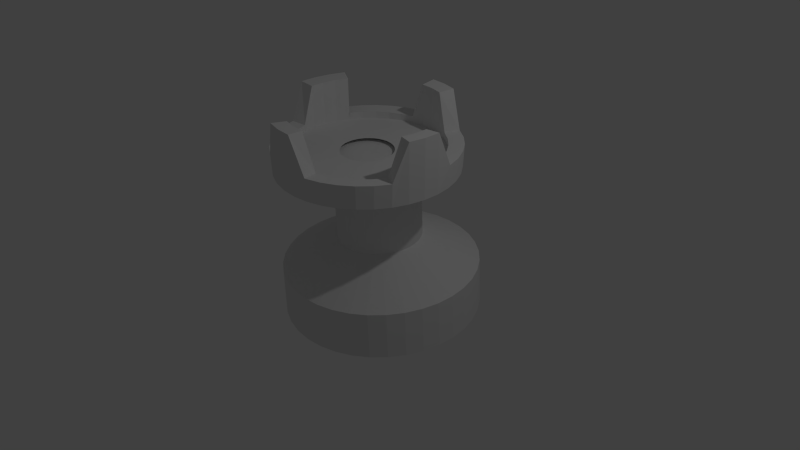 # Source: whiterookwithtop.blend  (saved by Blender 2.68.0; exported with 4.5.12 LTS)
import bpy
from mathutils import Matrix  # noqa: F401  (used for matrix-valued properties, if any)

bpy.ops.wm.read_factory_settings(use_empty=True)
scene = bpy.context.scene
scene.name = 'Scene'

# ---- collections
col_collection_1 = bpy.data.collections.new('Collection 1'); scene.collection.children.link(col_collection_1)

# ---- materials (node trees are filled in below, after node groups)
mat_material = bpy.data.materials.new('Material')
mat_material.alpha_threshold = 0.0
mat_material.use_transparent_shadow = False
mat_material.roughness = 0.5
mat_material.line_color = (0.0, 0.0, 0.0, 1.0)

# ---- material node trees

# ---- world
world_world = bpy.data.worlds.new('World'); scene.world = world_world
world_world.color = (0.05088, 0.05088, 0.05088)
world_world.use_sun_shadow = False
world_world.sun_shadow_jitter_overblur = 0.0
world_world.cycles.sampling_method = 'MANUAL'
world_world.cycles.sample_map_resolution = 256

# ---- cameras
cam_camera = bpy.data.cameras.new('Camera')
cam_camera.clip_end = 100.0
cam_camera.lens = 35.0
cam_camera.sensor_width = 32.0
cam_camera.sensor_height = 18.0
cam_camera.ortho_scale = 7.314
cam_camera.dof.focus_distance = 0.0
cam_camera.dof.aperture_fstop = 128.0

# ---- lights
light_lamp = bpy.data.lights.new('Lamp', 'POINT')
light_lamp.transmission_factor = 0.0
light_lamp.cutoff_distance = 30.0
light_lamp.energy = 100.0
light_lamp.shadow_buffer_clip_start = 1.001
light_lamp.shadow_soft_size = 0.1
light_lamp.shadow_maximum_resolution = 0.006
light_lamp.use_absolute_resolution = True
light_lamp.cycles.use_multiple_importance_sampling = False

# ---- meshes
me_cube = bpy.data.meshes.new('Cube')
me_cube.from_pydata([(0.7653, 1.194, -0.6924), (0.7846, 1.143, -0.06794), (0.3308, 0.5544, 0.296), (-0.0694, 0.1962, -0.7259), (0.3785, 0.4776, 1.419), (0.02036, 0.04946, 1.405), (0.5811, 1.322, -0.6758), (0.602, 1.269, -0.05151), (0.2528, 0.6086, 0.303), (-0.06774, 0.195, -0.7261), (0.3004, 0.5318, 1.426), (0.02202, 0.04831, 1.405), (0.3775, 1.416, -0.6608), (0.4001, 1.363, -0.03659), (0.1666, 0.6484, 0.3094), (-0.0659, 0.1942, -0.7262), (0.2141, 0.5717, 1.433), (0.02385, 0.04746, 1.405), (0.1605, 1.473, -0.6477), (0.1849, 1.419, -0.02362), (0.07467, 0.6726, 0.3149), (-0.06395, 0.1937, -0.7264), (0.1221, 0.5959, 1.438), (0.02581, 0.04695, 1.405), (-0.0633, 1.492, -0.637), (-0.03697, 1.438, -0.013), (-0.02008, 0.6805, 0.3194), (-0.06193, 0.1935, -0.7264), (0.02724, 0.6038, 1.443), (0.02782, 0.04678, 1.404), (-0.287, 1.471, -0.629), (-0.2588, 1.418, -0.005052), (-0.1148, 0.6718, 0.3228), (-0.05992, 0.1937, -0.7265), (-0.06761, 0.5951, 1.446), (0.02984, 0.04696, 1.404), (-0.5039, 1.412, -0.6239), (-0.4739, 1.359, -1.428e-05), (-0.2066, 0.6469, 0.325), (-0.05796, 0.1942, -0.7266), (-0.1596, 0.5702, 1.448), (0.03179, 0.04749, 1.404), (-0.7074, 1.317, -0.6219), (-0.6756, 1.264, 0.001958), (-0.2928, 0.6064, 0.3258), (-0.05613, 0.1951, -0.7266), (-0.2458, 0.5297, 1.449), (0.03363, 0.04835, 1.404), (-0.8912, 1.187, -0.6231), (-0.8579, 1.136, 0.0008042), (-0.3706, 0.5517, 0.3253), (-0.05447, 0.1962, -0.7266), (-0.3238, 0.4748, 1.449), (0.03528, 0.04952, 1.404), (-1.05, 1.028, -0.6274), (-1.015, 0.9783, -0.00344), (-0.4378, 0.4842, 0.3235), (-0.05304, 0.1977, -0.7265), (-0.391, 0.4073, 1.447), (0.03671, 0.05095, 1.404), (-1.179, 0.844, -0.6346), (-1.143, 0.7956, -0.01064), (-0.4923, 0.4062, 0.3204), (-0.05188, 0.1993, -0.7265), (-0.4455, 0.3292, 1.444), (0.03787, 0.05261, 1.404), (-1.273, 0.6404, -0.6447), (-1.237, 0.5937, -0.02059), (-0.5324, 0.32, 0.3162), (-0.05103, 0.2012, -0.7264), (-0.4857, 0.2429, 1.44), (0.03873, 0.05445, 1.405), (-1.331, 0.4235, -0.6571), (-1.294, 0.3787, -0.03298), (-0.5569, 0.2282, 0.3109), (-0.05051, 0.2031, -0.7263), (-0.5102, 0.151, 1.434), (0.03925, 0.0564, 1.405), (-1.35, 0.2, -0.6717), (-1.313, 0.157, -0.04743), (-0.5651, 0.1336, 0.3047), (-0.05034, 0.2051, -0.7261), (-0.5184, 0.05622, 1.428), (0.03942, 0.05841, 1.405), (-1.331, -0.02332, -0.6879), (-1.294, -0.06441, -0.06351), (-0.5567, 0.039, 0.2979), (-0.05051, 0.2072, -0.726), (-0.51, -0.03846, 1.421), (0.03924, 0.06043, 1.405), (-1.272, -0.2397, -0.7053), (-1.236, -0.279, -0.08072), (-0.532, -0.05263, 0.2905), (-0.05104, 0.2091, -0.7258), (-0.4853, -0.1302, 1.414), (0.03872, 0.06238, 1.405), (-1.177, -0.4426, -0.7233), (-1.141, -0.4802, -0.09855), (-0.4917, -0.1385, 0.2829), (-0.0519, 0.2109, -0.7257), (-0.445, -0.2162, 1.406), (0.03786, 0.0642, 1.405), (-1.048, -0.6258, -0.7413), (-1.014, -0.6618, -0.1164), (-0.4371, -0.2161, 0.2753), (-0.05306, 0.2126, -0.7255), (-0.3903, -0.2939, 1.399), (0.0367, 0.06585, 1.405), (-0.8891, -0.7838, -0.7589), (-0.8559, -0.8185, -0.1339), (-0.3698, -0.283, 0.2678), (-0.05449, 0.214, -0.7253), (-0.3229, -0.3608, 1.391), (0.03527, 0.06728, 1.406), (-0.705, -0.9117, -0.7755), (-0.6733, -0.9453, -0.1503), (-0.2918, -0.3371, 0.2608), (-0.05615, 0.2152, -0.7252), (-0.2448, -0.4151, 1.384), (0.03361, 0.06843, 1.406), (-0.5014, -1.006, -0.7905), (-0.4714, -1.038, -0.1652), (-0.2056, -0.3769, 0.2544), (-0.05799, 0.216, -0.7251), (-0.1585, -0.4549, 1.378), (0.03177, 0.06928, 1.406), (-0.2844, -1.063, -0.8036), (-0.2562, -1.095, -0.1782), (-0.1137, -0.4012, 0.2489), (-0.05994, 0.2165, -0.7249), (-0.06648, -0.4792, 1.372), (0.02982, 0.06979, 1.406), (-0.06059, -1.082, -0.8143), (-0.03428, -1.114, -0.1888), (-0.01893, -0.4091, 0.2444), (-0.06196, 0.2167, -0.7248), (0.02839, -0.4871, 1.368), (0.0278, 0.06996, 1.406), (0.1631, -1.061, -0.8223), (0.1876, -1.093, -0.1968), (0.0758, -0.4004, 0.241), (-0.06397, 0.2165, -0.7248), (0.1232, -0.4784, 1.364), (0.02579, 0.06978, 1.406), (0.38, -1.002, -0.8274), (0.4026, -1.035, -0.2018), (0.1676, -0.3755, 0.2388), (-0.06593, 0.216, -0.7247), (0.2152, -0.4534, 1.362), (0.02383, 0.06924, 1.406), (0.5835, -0.9066, -0.8294), (0.6044, -0.9403, -0.2038), (0.2538, -0.335, 0.238), (-0.06776, 0.2151, -0.7247), (0.3014, -0.4129, 1.361), (0.022, 0.06838, 1.406), (0.7673, -0.7772, -0.8282), (0.7867, -0.812, -0.2026), (0.3316, -0.2802, 0.2385), (-0.06942, 0.2139, -0.7247), (0.3794, -0.3581, 1.362), (0.02034, 0.06722, 1.406), (0.926, -0.618, -0.8239), (0.944, -0.6541, -0.1984), (0.3988, -0.2128, 0.2403), (-0.07085, 0.2125, -0.7248), (0.4466, -0.2906, 1.364), (0.01891, 0.06578, 1.406), (1.055, -0.4338, -0.8167), (1.072, -0.4715, -0.1912), (0.4533, -0.1348, 0.2433), (-0.072, 0.2108, -0.7248), (0.5012, -0.2125, 1.367), (0.01775, 0.06412, 1.406), (1.149, -0.2302, -0.8066), (1.165, -0.2695, -0.1812), (0.4934, -0.04859, 0.2476), (-0.07286, 0.209, -0.7249), (0.5413, -0.1262, 1.371), (0.0169, 0.06229, 1.406), (1.207, -0.01333, -0.7941), (1.223, -0.0545, -0.1688), (0.5179, 0.04323, 0.2529), (-0.07338, 0.2071, -0.725), (0.5659, -0.03423, 1.376), (0.01638, 0.06034, 1.406), (1.227, 0.2102, -0.7796), (1.242, 0.1671, -0.1544), (0.5261, 0.1379, 0.2591), (-0.07355, 0.205, -0.7252), (0.5741, 0.06052, 1.382), (0.0162, 0.05832, 1.406), (1.207, 0.4335, -0.7634), (1.222, 0.3886, -0.1383), (0.5177, 0.2324, 0.2659), (-0.07337, 0.203, -0.7253), (0.5657, 0.1552, 1.389), (0.01638, 0.05631, 1.406), (1.148, 0.6499, -0.746), (1.165, 0.6031, -0.1211), (0.493, 0.3241, 0.2733), (-0.07285, 0.2011, -0.7255), (0.5409, 0.2469, 1.397), (0.01691, 0.05436, 1.405), (1.053, 0.8528, -0.728), (1.07, 0.8043, -0.1033), (0.4527, 0.41, 0.2809), (-0.07199, 0.1993, -0.7256), (0.5006, 0.333, 1.404), (0.01777, 0.05253, 1.405), (0.9242, 1.036, -0.71), (0.9423, 0.986, -0.08536), (0.3981, 0.4875, 0.2885), (-0.07083, 0.1976, -0.7258), (0.4459, 0.4106, 1.412), (0.01893, 0.05088, 1.405), (0.7653, 1.194, -0.6924), (0.7846, 1.143, -0.06794), (0.3308, 0.5544, 0.296), (-0.0694, 0.1962, -0.7259), (0.3785, 0.4776, 1.419), (0.02036, 0.04946, 1.405), (-0.9485, 0.2596, 1.508), (-0.3374, 0.0621, 1.473), (-0.3146, 0.1159, 1.475), (-0.8819, 0.4166, 1.511), (-0.8581, 0.3934, 2.07), (-1.03, 0.4843, 2.095), (-1.051, 0.5097, 1.326), (-0.3105, 0.1175, 1.278), (-0.9247, 0.2364, 2.066), (-1.11, 0.2959, 2.09), (-1.13, 0.3235, 1.322), (-0.3324, 0.06589, 1.277), (-0.9869, 0.09341, 1.502), (-0.3506, 0.005127, 1.472), (-0.963, 0.07028, 2.061), (-1.156, 0.09657, 2.084), (-1.175, 0.1265, 1.316), (-0.345, 0.0113, 1.276), (-0.9958, -0.07683, 1.496), (-0.3536, -0.05324, 1.469), (-0.9719, -0.09993, 2.054), (-1.167, -0.1077, 2.076), (-1.186, -0.07541, 1.308), (-0.3479, -0.04464, 1.273), (-0.975, -0.246, 1.488), (-0.3465, -0.1112, 1.467), (-0.9698, -0.2464, 1.575), (-1.161, -0.288, 1.595), (-1.161, -0.276, 1.298), (-0.3411, -0.1002, 1.271), (-0.9251, -0.4089, 1.479), (-0.3294, -0.1671, 1.464), (-0.92, -0.4093, 1.566), (-1.101, -0.4834, 1.584), (-1.102, -0.4692, 1.288), (-0.3247, -0.1538, 1.268), (-0.8478, -0.5606, 1.469), (-0.3029, -0.2191, 1.46), (-0.8426, -0.561, 1.556), (-1.008, -0.6655, 1.573), (-1.01, -0.6491, 1.276), (-0.2993, -0.2036, 1.265), (-0.7452, -0.6966, 1.459), (-0.2677, -0.2657, 1.457), (-0.74, -0.6969, 1.546), (-0.8848, -0.8286, 1.561), (-0.8885, -0.8103, 1.265), (-0.2656, -0.2483, 1.261), (-0.6205, -0.8126, 1.449), (-0.2249, -0.3055, 1.453), (-0.6154, -0.8129, 1.536), (-0.7352, -0.9678, 1.549), (-0.7407, -0.9479, 1.253), (-0.2246, -0.2864, 1.258), (-0.4776, -0.9052, 1.439), (-0.1759, -0.3373, 1.45), (-0.4725, -0.9055, 1.526), (-0.5637, -1.079, 1.537), (-0.5711, -1.058, 1.241), (-0.1777, -0.3168, 1.255), (-0.3207, -0.9715, 1.43), (-0.1221, -0.36, 1.447), (-0.2969, -0.9945, 1.988), (-0.3567, -1.181, 1.997), (-0.3851, -1.136, 1.23), (-0.1261, -0.3386, 1.252), (-0.1546, -1.01, 1.421), (-0.06518, -0.3731, 1.444), (-0.1308, -1.033, 1.98), (-0.1574, -1.227, 1.987), (-0.1881, -1.181, 1.22), (-0.07154, -0.3511, 1.249), (0.01564, -1.018, 1.414), (-0.006813, -0.376, 1.441), (0.03936, -1.041, 1.972), (0.04679, -1.237, 1.978), (0.01369, -1.192, 1.211), (-0.0156, -0.354, 1.246), (0.1848, -0.9971, 1.407), (0.05119, -0.3688, 1.439), (0.1898, -0.9974, 1.494), (0.2311, -1.189, 1.499), (0.2143, -1.167, 1.203), (0.03999, -0.347, 1.244), (0.3478, -0.947, 1.403), (0.1071, -0.3516, 1.437), (0.3528, -0.9473, 1.489), (0.4267, -1.129, 1.493), (0.4076, -1.107, 1.197), (0.09355, -0.3306, 1.243), (0.4997, -0.8693, 1.399), (0.1592, -0.325, 1.436), (0.5047, -0.8696, 1.486), (0.6089, -1.036, 1.489), (0.5877, -1.015, 1.193), (0.1434, -0.305, 1.242), (0.6358, -0.7665, 1.398), (0.2058, -0.2897, 1.436), (0.6408, -0.7668, 1.485), (0.7722, -0.9125, 1.487), (0.7491, -0.8932, 1.192), (0.1882, -0.2713, 1.241), (0.752, -0.6416, 1.398), (0.2457, -0.2469, 1.436), (0.757, -0.6419, 1.485), (0.9117, -0.7626, 1.487), (0.8869, -0.7451, 1.192), (0.2264, -0.2302, 1.241), (0.8449, -0.4985, 1.4), (0.2775, -0.1978, 1.437), (0.8498, -0.4988, 1.487), (1.023, -0.5909, 1.49), (0.997, -0.5754, 1.194), (0.2569, -0.1832, 1.242), (0.9115, -0.3414, 1.404), (0.3003, -0.144, 1.438), (0.9351, -0.3645, 1.962), (1.122, -0.4252, 1.966), (1.076, -0.3892, 1.199), (0.2788, -0.1316, 1.243), (0.9498, -0.1753, 1.409), (0.3135, -0.087, 1.44), (0.9734, -0.1984, 1.967), (1.168, -0.2258, 1.972), (1.121, -0.1922, 1.205), (0.2914, -0.07699, 1.245), (0.9587, -0.005044, 1.416), (0.3165, -0.02863, 1.442), (0.9823, -0.02816, 1.974), (1.178, -0.02156, 1.98), (1.132, 0.009714, 1.213), (0.2943, -0.02105, 1.247), (0.9379, 0.1641, 1.423), (0.3094, 0.02937, 1.445), (0.9428, 0.1636, 1.51), (1.135, 0.2041, 1.518), (1.107, 0.2103, 1.222), (0.2875, 0.03453, 1.25), (0.8881, 0.327, 1.432), (0.2923, 0.08523, 1.448), (0.893, 0.3265, 1.519), (1.075, 0.3995, 1.528), (1.048, 0.4035, 1.233), (0.2711, 0.08806, 1.253), (0.8107, 0.4788, 1.442), (0.2658, 0.1373, 1.451), (0.8156, 0.4783, 1.529), (0.982, 0.5816, 1.54), (0.9565, 0.5834, 1.244), (0.2456, 0.1379, 1.256), (0.7081, 0.6147, 1.452), (0.2306, 0.1839, 1.454), (0.713, 0.6142, 1.539), (0.8589, 0.7447, 1.552), (0.8348, 0.7446, 1.256), (0.2119, 0.1826, 1.259), (0.5834, 0.7307, 1.462), (0.1879, 0.2237, 1.458), (0.5884, 0.7302, 1.549), (0.7094, 0.8839, 1.564), (0.687, 0.8822, 1.268), (0.171, 0.2207, 1.262), (0.4405, 0.8233, 1.472), (0.1389, 0.2554, 1.461), (0.4455, 0.8228, 1.559), (0.5378, 0.995, 1.576), (0.5175, 0.992, 1.279), (0.124, 0.2511, 1.266), (0.2836, 0.8896, 1.481), (0.08506, 0.2781, 1.464), (0.3073, 0.8664, 2.04), (0.3683, 1.052, 2.059), (0.3314, 1.071, 1.291), (0.07244, 0.2729, 1.269), (0.1175, 0.9277, 1.49), (0.02811, 0.2912, 1.467), (0.1412, 0.9044, 2.048), (0.169, 1.098, 2.069), (0.1345, 1.116, 1.301), (0.01787, 0.2854, 1.271), (-0.05271, 0.9363, 1.498), (-0.03025, 0.2941, 1.47), (-0.02898, 0.913, 2.056), (-0.03522, 1.108, 2.078), (-0.06736, 1.126, 1.31), (-0.03806, 0.2883, 1.274), (-0.2219, 0.9152, 1.504), (-0.08826, 0.2869, 1.472), (-0.2168, 0.9146, 1.591), (-0.2569, 1.105, 1.614), (-0.268, 1.101, 1.317), (-0.09366, 0.2813, 1.276), (-0.3849, 0.8651, 1.509), (-0.1441, 0.2697, 1.474), (-0.3798, 0.8645, 1.596), (-0.4525, 1.045, 1.62), (-0.4613, 1.041, 1.323), (-0.1472, 0.2649, 1.278), (-0.5367, 0.7874, 1.512), (-0.1962, 0.2431, 1.475), (-0.5317, 0.7869, 1.599), (-0.6347, 0.9519, 1.624), (-0.6413, 0.9494, 1.327), (-0.1971, 0.2393, 1.279), (-0.6729, 0.6846, 1.513), (-0.2429, 0.2078, 1.475), (-0.6678, 0.6841, 1.6), (-0.798, 0.8286, 1.626), (-0.8027, 0.8275, 1.329), (-0.2418, 0.2056, 1.279), (-0.7891, 0.5597, 1.513), (-0.2827, 0.165, 1.475), (-0.784, 0.5592, 1.6), (-0.9375, 0.6787, 1.626), (-0.9406, 0.6794, 1.328), (-0.28, 0.1645, 1.279), (-0.8819, 0.4166, 1.511), (-0.3146, 0.1159, 1.475), (-0.8768, 0.4161, 1.598), (-1.049, 0.507, 1.623), (-1.051, 0.5097, 1.326), (-0.3105, 0.1175, 1.278)], [], [(4, 5, 11, 10), (1, 2, 8, 7), (0, 3, 9, 6), (2, 4, 10, 8), (0, 1, 7, 6), (8, 10, 16, 14), (6, 7, 13, 12), (10, 11, 17, 16), (7, 8, 14, 13), (6, 9, 15, 12), (14, 16, 22, 20), (12, 13, 19, 18), (16, 17, 23, 22), (13, 14, 20, 19), (12, 15, 21, 18), (20, 22, 28, 26), (18, 19, 25, 24), (22, 23, 29, 28), (19, 20, 26, 25), (18, 21, 27, 24), (26, 28, 34, 32), (24, 25, 31, 30), (28, 29, 35, 34), (25, 26, 32, 31), (24, 27, 33, 30), (32, 34, 40, 38), (30, 31, 37, 36), (34, 35, 41, 40), (31, 32, 38, 37), (30, 33, 39, 36), (38, 40, 46, 44), (36, 37, 43, 42), (40, 41, 47, 46), (37, 38, 44, 43), (36, 39, 45, 42), (44, 46, 52, 50), (42, 43, 49, 48), (46, 47, 53, 52), (43, 44, 50, 49), (42, 45, 51, 48), (50, 52, 58, 56), (48, 49, 55, 54), (52, 53, 59, 58), (49, 50, 56, 55), (48, 51, 57, 54), (56, 58, 64, 62), (54, 55, 61, 60), (58, 59, 65, 64), (55, 56, 62, 61), (54, 57, 63, 60), (62, 64, 70, 68), (60, 61, 67, 66), (64, 65, 71, 70), (61, 62, 68, 67), (60, 63, 69, 66), (68, 70, 76, 74), (66, 67, 73, 72), (70, 71, 77, 76), (67, 68, 74, 73), (66, 69, 75, 72), (74, 76, 82, 80), (72, 73, 79, 78), (76, 77, 83, 82), (73, 74, 80, 79), (72, 75, 81, 78), (80, 82, 88, 86), (78, 79, 85, 84), (82, 83, 89, 88), (79, 80, 86, 85), (78, 81, 87, 84), (86, 88, 94, 92), (84, 85, 91, 90), (88, 89, 95, 94), (85, 86, 92, 91), (84, 87, 93, 90), (92, 94, 100, 98), (90, 91, 97, 96), (94, 95, 101, 100), (91, 92, 98, 97), (90, 93, 99, 96), (98, 100, 106, 104), (96, 97, 103, 102), (100, 101, 107, 106), (97, 98, 104, 103), (96, 99, 105, 102), (104, 106, 112, 110), (102, 103, 109, 108), (106, 107, 113, 112), (103, 104, 110, 109), (102, 105, 111, 108), (110, 112, 118, 116), (108, 109, 115, 114), (112, 113, 119, 118), (109, 110, 116, 115), (108, 111, 117, 114), (116, 118, 124, 122), (114, 115, 121, 120), (118, 119, 125, 124), (115, 116, 122, 121), (114, 117, 123, 120), (122, 124, 130, 128), (120, 121, 127, 126), (124, 125, 131, 130), (121, 122, 128, 127), (120, 123, 129, 126), (128, 130, 136, 134), (126, 127, 133, 132), (130, 131, 137, 136), (127, 128, 134, 133), (126, 129, 135, 132), (134, 136, 142, 140), (132, 133, 139, 138), (136, 137, 143, 142), (133, 134, 140, 139), (132, 135, 141, 138), (140, 142, 148, 146), (138, 139, 145, 144), (142, 143, 149, 148), (139, 140, 146, 145), (138, 141, 147, 144), (146, 148, 154, 152), (144, 145, 151, 150), (148, 149, 155, 154), (145, 146, 152, 151), (144, 147, 153, 150), (152, 154, 160, 158), (150, 151, 157, 156), (154, 155, 161, 160), (151, 152, 158, 157), (150, 153, 159, 156), (158, 160, 166, 164), (156, 157, 163, 162), (160, 161, 167, 166), (157, 158, 164, 163), (156, 159, 165, 162), (164, 166, 172, 170), (162, 163, 169, 168), (166, 167, 173, 172), (163, 164, 170, 169), (162, 165, 171, 168), (170, 172, 178, 176), (168, 169, 175, 174), (172, 173, 179, 178), (169, 170, 176, 175), (168, 171, 177, 174), (176, 178, 184, 182), (174, 175, 181, 180), (178, 179, 185, 184), (175, 176, 182, 181), (174, 177, 183, 180), (182, 184, 190, 188), (180, 181, 187, 186), (184, 185, 191, 190), (181, 182, 188, 187), (180, 183, 189, 186), (188, 190, 196, 194), (186, 187, 193, 192), (190, 191, 197, 196), (187, 188, 194, 193), (186, 189, 195, 192), (194, 196, 202, 200), (192, 193, 199, 198), (196, 197, 203, 202), (193, 194, 200, 199), (192, 195, 201, 198), (200, 202, 208, 206), (198, 199, 205, 204), (202, 203, 209, 208), (199, 200, 206, 205), (198, 201, 207, 204), (206, 208, 214, 212), (204, 205, 211, 210), (208, 209, 215, 214), (205, 206, 212, 211), (204, 207, 213, 210), (212, 214, 220, 218), (210, 211, 217, 216), (214, 215, 221, 220), (211, 212, 218, 217), (210, 213, 219, 216), (230, 222, 234, 236), (229, 228, 232, 233), (225, 224, 223, 222), (228, 227, 231, 232), (227, 226, 230, 231), (226, 225, 222, 230), (233, 232, 238, 239), (222, 223, 235, 234), (232, 231, 237, 238), (231, 230, 236, 237), (236, 234, 240, 242), (239, 238, 244, 245), (234, 235, 241, 240), (238, 237, 243, 244), (237, 236, 242, 243), (242, 240, 246, 248), (245, 244, 250, 251), (240, 241, 247, 246), (244, 243, 249, 250), (243, 242, 248, 249), (248, 246, 252, 254), (251, 250, 256, 257), (246, 247, 253, 252), (250, 249, 255, 256), (249, 248, 254, 255), (254, 252, 258, 260), (257, 256, 262, 263), (252, 253, 259, 258), (256, 255, 261, 262), (255, 254, 260, 261), (260, 258, 264, 266), (263, 262, 268, 269), (258, 259, 265, 264), (262, 261, 267, 268), (261, 260, 266, 267), (266, 264, 270, 272), (269, 268, 274, 275), (264, 265, 271, 270), (268, 267, 273, 274), (267, 266, 272, 273), (272, 270, 276, 278), (275, 274, 280, 281), (270, 271, 277, 276), (274, 273, 279, 280), (273, 272, 278, 279), (278, 276, 282, 284), (281, 280, 286, 287), (276, 277, 283, 282), (280, 279, 285, 286), (279, 278, 284, 285), (284, 282, 288, 290), (287, 286, 292, 293), (282, 283, 289, 288), (286, 285, 291, 292), (285, 284, 290, 291), (290, 288, 294, 296), (293, 292, 298, 299), (288, 289, 295, 294), (292, 291, 297, 298), (291, 290, 296, 297), (296, 294, 300, 302), (299, 298, 304, 305), (294, 295, 301, 300), (298, 297, 303, 304), (297, 296, 302, 303), (302, 300, 306, 308), (305, 304, 310, 311), (300, 301, 307, 306), (304, 303, 309, 310), (303, 302, 308, 309), (308, 306, 312, 314), (311, 310, 316, 317), (306, 307, 313, 312), (310, 309, 315, 316), (309, 308, 314, 315), (314, 312, 318, 320), (317, 316, 322, 323), (312, 313, 319, 318), (316, 315, 321, 322), (315, 314, 320, 321), (320, 318, 324, 326), (323, 322, 328, 329), (318, 319, 325, 324), (322, 321, 327, 328), (321, 320, 326, 327), (326, 324, 330, 332), (329, 328, 334, 335), (324, 325, 331, 330), (328, 327, 333, 334), (327, 326, 332, 333), (332, 330, 336, 338), (335, 334, 340, 341), (330, 331, 337, 336), (334, 333, 339, 340), (333, 332, 338, 339), (338, 336, 342, 344), (341, 340, 346, 347), (336, 337, 343, 342), (340, 339, 345, 346), (339, 338, 344, 345), (344, 342, 348, 350), (347, 346, 352, 353), (342, 343, 349, 348), (346, 345, 351, 352), (345, 344, 350, 351), (350, 348, 354, 356), (353, 352, 358, 359), (348, 349, 355, 354), (352, 351, 357, 358), (351, 350, 356, 357), (356, 354, 360, 362), (359, 358, 364, 365), (354, 355, 361, 360), (358, 357, 363, 364), (357, 356, 362, 363), (362, 360, 366, 368), (365, 364, 370, 371), (360, 361, 367, 366), (364, 363, 369, 370), (363, 362, 368, 369), (368, 366, 372, 374), (371, 370, 376, 377), (366, 367, 373, 372), (370, 369, 375, 376), (369, 368, 374, 375), (374, 372, 378, 380), (377, 376, 382, 383), (372, 373, 379, 378), (376, 375, 381, 382), (375, 374, 380, 381), (380, 378, 384, 386), (383, 382, 388, 389), (378, 379, 385, 384), (382, 381, 387, 388), (381, 380, 386, 387), (386, 384, 390, 392), (389, 388, 394, 395), (384, 385, 391, 390), (388, 387, 393, 394), (387, 386, 392, 393), (392, 390, 396, 398), (395, 394, 400, 401), (390, 391, 397, 396), (394, 393, 399, 400), (393, 392, 398, 399), (398, 396, 402, 404), (401, 400, 406, 407), (396, 397, 403, 402), (400, 399, 405, 406), (399, 398, 404, 405), (404, 402, 408, 410), (407, 406, 412, 413), (402, 403, 409, 408), (406, 405, 411, 412), (405, 404, 410, 411), (410, 408, 414, 416), (413, 412, 418, 419), (408, 409, 415, 414), (412, 411, 417, 418), (411, 410, 416, 417), (416, 414, 420, 422), (419, 418, 424, 425), (414, 415, 421, 420), (418, 417, 423, 424), (417, 416, 422, 423), (422, 420, 426, 428), (425, 424, 430, 431), (420, 421, 427, 426), (424, 423, 429, 430), (423, 422, 428, 429), (428, 426, 432, 434), (431, 430, 436, 437), (426, 427, 433, 432), (430, 429, 435, 436), (429, 428, 434, 435), (434, 432, 438, 440), (437, 436, 442, 443), (432, 433, 439, 438), (436, 435, 441, 442), (435, 434, 440, 441)])
me_cube.materials.append(mat_material)
me_cube.use_remesh_preserve_volume = False
me_cube.use_remesh_preserve_attributes = False
me_cube.use_mirror_vertex_groups = False
me_cube.update()

# ---- objects
ob_cube = bpy.data.objects.new('Cube', me_cube)
ob_lamp = bpy.data.objects.new('Lamp', light_lamp)
ob_camera = bpy.data.objects.new('Camera', cam_camera)

# ---- transforms, parenting, visibility, modifiers, constraints
ob_cube.location = (0.107, -0.2935, -0.2332)
ob_cube.rotation_euler = (-0.04806, -0.03958, 0.02989)
ob_cube.lock_rotations_4d = False
ob_cube.empty_display_type = 'ARROWS'
ob_cube.lineart.crease_threshold = 0.0
ob_lamp.location = (3.908, 1.109, 5.772)
ob_lamp.rotation_euler = (0.6263, 0.1127, 1.893)
ob_lamp.lock_rotations_4d = False
ob_lamp.empty_display_type = 'ARROWS'
ob_lamp.color = (0.0, 0.0, 0.0, 0.0)
ob_lamp.lineart.crease_threshold = 0.0
ob_camera.location = (7.542, -6.317, 5.709)
ob_camera.rotation_euler = (1.048, 0.01858, 0.843)
ob_camera.lock_rotations_4d = False
ob_camera.empty_display_type = 'ARROWS'
ob_camera.color = (0.0, 0.0, 0.0, 0.0)
ob_camera.display_type = 'WIRE'
ob_camera.lineart.crease_threshold = 0.0

# ---- collection membership
col_collection_1.objects.link(ob_cube)
col_collection_1.objects.link(ob_lamp)
col_collection_1.objects.link(ob_camera)

# ---- scene / render settings (as saved in the file)
scene.camera = ob_camera
scene.frame_start = 1; scene.frame_end = 250; scene.frame_set(1)
scene.render.engine = 'BLENDER_EEVEE_NEXT'
scene.render.image_settings.color_mode = 'RGB'
scene.render.image_settings.compression = 90
scene.render.resolution_percentage = 50
scene.render.dither_intensity = 0.0
scene.cycles.use_denoising = False
scene.cycles.samples = 10
scene.cycles.sampling_pattern = 'TABULATED_SOBOL'
scene.cycles.light_sampling_threshold = 0.0
scene.cycles.use_adaptive_sampling = False
scene.cycles.use_light_tree = False
scene.cycles.blur_glossy = 0.0
scene.cycles.volume_bounces = 1
scene.cycles.pixel_filter_type = 'GAUSSIAN'
scene.cycles.sample_clamp_indirect = 0.0
scene.view_settings.view_transform = 'Standard'
bpy.context.view_layer.update()
